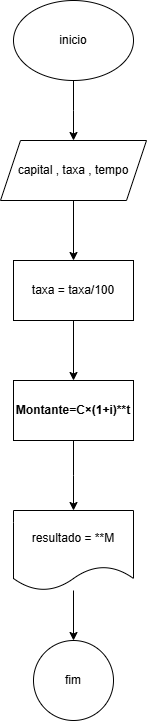

The diagram above was exported from draw.io. Its source (the exported page's mxGraphModel, read from the mxfile embedded in the PNG):
<mxGraphModel dx="880" dy="460" grid="1" gridSize="10" guides="1" tooltips="1" connect="1" arrows="1" fold="1" page="1" pageScale="1" pageWidth="827" pageHeight="1169" math="0" shadow="0">
  <root>
    <mxCell id="0" />
    <mxCell id="1" parent="0" />
    <mxCell id="6pKOslGjuDBYUsBTVXMA-2" style="edgeStyle=orthogonalEdgeStyle;rounded=0;orthogonalLoop=1;jettySize=auto;html=1;" edge="1" parent="1" source="6pKOslGjuDBYUsBTVXMA-1">
      <mxGeometry relative="1" as="geometry">
        <mxPoint x="414" y="170" as="targetPoint" />
      </mxGeometry>
    </mxCell>
    <mxCell id="6pKOslGjuDBYUsBTVXMA-1" value="inicio" style="ellipse;whiteSpace=wrap;html=1;" vertex="1" parent="1">
      <mxGeometry x="354" y="30" width="120" height="80" as="geometry" />
    </mxCell>
    <mxCell id="6pKOslGjuDBYUsBTVXMA-6" style="edgeStyle=orthogonalEdgeStyle;rounded=0;orthogonalLoop=1;jettySize=auto;html=1;entryX=0.5;entryY=0;entryDx=0;entryDy=0;" edge="1" parent="1" source="6pKOslGjuDBYUsBTVXMA-3" target="6pKOslGjuDBYUsBTVXMA-4">
      <mxGeometry relative="1" as="geometry" />
    </mxCell>
    <mxCell id="6pKOslGjuDBYUsBTVXMA-3" value="capital , taxa , tempo" style="shape=parallelogram;perimeter=parallelogramPerimeter;whiteSpace=wrap;html=1;fixedSize=1;" vertex="1" parent="1">
      <mxGeometry x="341" y="170" width="146" height="60" as="geometry" />
    </mxCell>
    <mxCell id="6pKOslGjuDBYUsBTVXMA-8" style="edgeStyle=orthogonalEdgeStyle;rounded=0;orthogonalLoop=1;jettySize=auto;html=1;entryX=0.5;entryY=0;entryDx=0;entryDy=0;" edge="1" parent="1" source="6pKOslGjuDBYUsBTVXMA-4" target="6pKOslGjuDBYUsBTVXMA-7">
      <mxGeometry relative="1" as="geometry" />
    </mxCell>
    <mxCell id="6pKOslGjuDBYUsBTVXMA-4" value="taxa = taxa/100" style="rounded=0;whiteSpace=wrap;html=1;" vertex="1" parent="1">
      <mxGeometry x="354" y="290" width="120" height="60" as="geometry" />
    </mxCell>
    <mxCell id="6pKOslGjuDBYUsBTVXMA-9" style="edgeStyle=orthogonalEdgeStyle;rounded=0;orthogonalLoop=1;jettySize=auto;html=1;" edge="1" parent="1" source="6pKOslGjuDBYUsBTVXMA-7">
      <mxGeometry relative="1" as="geometry">
        <mxPoint x="414" y="540" as="targetPoint" />
      </mxGeometry>
    </mxCell>
    <mxCell id="6pKOslGjuDBYUsBTVXMA-7" value="&lt;p data-pm-slice=&quot;1 1 [&amp;quot;document&amp;quot;,{&amp;quot;aiOptions&amp;quot;:{&amp;quot;preserveLayouts&amp;quot;:false,&amp;quot;imageOptions&amp;quot;:{&amp;quot;license&amp;quot;:&amp;quot;All&amp;quot;,&amp;quot;provider&amp;quot;:&amp;quot;web&amp;quot;,&amp;quot;model&amp;quot;:&amp;quot;flux-1-schnell&amp;quot;,&amp;quot;stylePreset&amp;quot;:&amp;quot;Theme&amp;quot;}},&amp;quot;docId&amp;quot;:&amp;quot;w4tin1u5wsibbwu&amp;quot;,&amp;quot;background&amp;quot;:{&amp;quot;type&amp;quot;:&amp;quot;none&amp;quot;},&amp;quot;docFlags&amp;quot;:{&amp;quot;cardLayoutsEnabled&amp;quot;:true},&amp;quot;format&amp;quot;:&amp;quot;deck&amp;quot;,&amp;quot;customCode&amp;quot;:{},&amp;quot;settings&amp;quot;:{&amp;quot;defaultFullBleed&amp;quot;:&amp;quot;contained&amp;quot;,&amp;quot;stylesDerivedFrom&amp;quot;:&amp;quot;deck_traditional&amp;quot;,&amp;quot;cardDimensions&amp;quot;:&amp;quot;16x9&amp;quot;,&amp;quot;verticalAlign&amp;quot;:&amp;quot;center&amp;quot;,&amp;quot;defaultContentWidth&amp;quot;:&amp;quot;lg&amp;quot;,&amp;quot;fontSize&amp;quot;:&amp;quot;md&amp;quot;,&amp;quot;scaleContentToFit&amp;quot;:true,&amp;quot;animationsEnabled&amp;quot;:true},&amp;quot;generateStatus&amp;quot;:&amp;quot;done&amp;quot;,&amp;quot;generateInfo&amp;quot;:{&amp;quot;interactionId&amp;quot;:&amp;quot;unx1o29n4z2kkzi&amp;quot;,&amp;quot;streamId&amp;quot;:&amp;quot;w4tin1u5wsibbwu&amp;quot;,&amp;quot;lastEventId&amp;quot;:&amp;quot;8&amp;quot;,&amp;quot;lastCompletedCardId&amp;quot;:&amp;quot;gjwvzdt7jkmsy2e&amp;quot;,&amp;quot;lastCompletedCardIndex&amp;quot;:7}},&amp;quot;card&amp;quot;,{&amp;quot;id&amp;quot;:&amp;quot;kiflqmz8xisnuef&amp;quot;,&amp;quot;previewContent&amp;quot;:null,&amp;quot;background&amp;quot;:{&amp;quot;type&amp;quot;:&amp;quot;none&amp;quot;},&amp;quot;container&amp;quot;:{},&amp;quot;cardSize&amp;quot;:&amp;quot;default&amp;quot;,&amp;quot;layout&amp;quot;:&amp;quot;blank&amp;quot;,&amp;quot;layoutTemplateColumns&amp;quot;:null,&amp;quot;layoutTemplateRows&amp;quot;:null,&amp;quot;verticalAlign&amp;quot;:null,&amp;quot;generatorInput&amp;quot;:null,&amp;quot;fontScale&amp;quot;:0.65,&amp;quot;cardMarginSettings&amp;quot;:{}},&amp;quot;cardLayoutItem&amp;quot;,{&amp;quot;itemId&amp;quot;:&amp;quot;body&amp;quot;}]&quot; class=&quot;paragraph&quot; data-font-size=&quot;lg&quot;&gt;&lt;b&gt;Montante=C×(1+i)**t&lt;/b&gt;&lt;/p&gt;" style="rounded=0;whiteSpace=wrap;html=1;" vertex="1" parent="1">
      <mxGeometry x="354" y="410" width="120" height="60" as="geometry" />
    </mxCell>
    <mxCell id="6pKOslGjuDBYUsBTVXMA-13" style="edgeStyle=orthogonalEdgeStyle;rounded=0;orthogonalLoop=1;jettySize=auto;html=1;entryX=0.5;entryY=0;entryDx=0;entryDy=0;" edge="1" parent="1" source="6pKOslGjuDBYUsBTVXMA-11" target="6pKOslGjuDBYUsBTVXMA-12">
      <mxGeometry relative="1" as="geometry" />
    </mxCell>
    <mxCell id="6pKOslGjuDBYUsBTVXMA-11" value="resultado = **M" style="shape=document;whiteSpace=wrap;html=1;boundedLbl=1;" vertex="1" parent="1">
      <mxGeometry x="354" y="540" width="120" height="80" as="geometry" />
    </mxCell>
    <mxCell id="6pKOslGjuDBYUsBTVXMA-12" value="fim" style="ellipse;whiteSpace=wrap;html=1;aspect=fixed;" vertex="1" parent="1">
      <mxGeometry x="374" y="670" width="80" height="80" as="geometry" />
    </mxCell>
  </root>
</mxGraphModel>